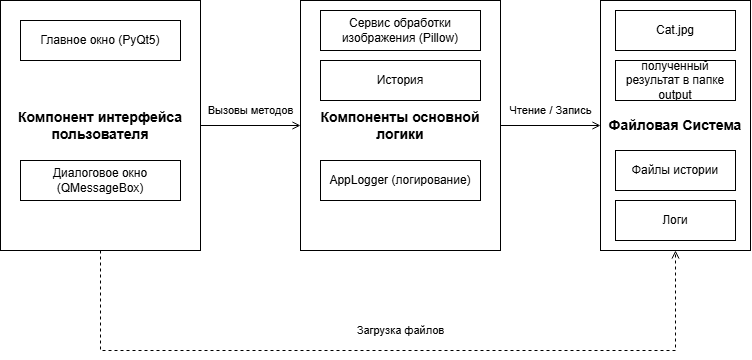

The diagram above was exported from draw.io. Its source (the exported page's mxGraphModel, read from the mxfile embedded in the PNG):
<mxGraphModel dx="1174" dy="772" grid="1" gridSize="10" guides="1" tooltips="1" connect="1" arrows="1" fold="1" page="1" pageScale="1" pageWidth="827" pageHeight="1169" math="0" shadow="0">
  <root>
    <mxCell id="0" />
    <mxCell id="1" parent="0" />
    <mxCell id="4VJF9vFSVrk-fA-DfwQp-1" parent="1" style="shape=umlComponent;whiteSpace=wrap;html=1;fontStyle=1;fontSize=14;" value="Компонент интерфейса пользователя" vertex="1">
      <mxGeometry height="250" width="200" x="290" y="130" as="geometry" />
    </mxCell>
    <mxCell id="4VJF9vFSVrk-fA-DfwQp-2" parent="4VJF9vFSVrk-fA-DfwQp-1" style="rounded=0;whiteSpace=wrap;html=1;fillColor=#ffffff;" value="Главное окно (PyQt5)" vertex="1">
      <mxGeometry height="40" width="160" x="20" y="20" as="geometry" />
    </mxCell>
    <mxCell id="4VJF9vFSVrk-fA-DfwQp-3" parent="4VJF9vFSVrk-fA-DfwQp-1" style="rounded=0;whiteSpace=wrap;html=1;fillColor=#ffffff;" value="Диалоговое окно (QMessageBox)" vertex="1">
      <mxGeometry height="40" width="160" x="20" y="160" as="geometry" />
    </mxCell>
    <mxCell id="4VJF9vFSVrk-fA-DfwQp-5" parent="1" style="shape=umlComponent;whiteSpace=wrap;html=1;fontStyle=1;fontSize=14;" value="Компоненты основной логики" vertex="1">
      <mxGeometry height="250" width="200" x="590" y="130" as="geometry" />
    </mxCell>
    <mxCell id="4VJF9vFSVrk-fA-DfwQp-6" parent="4VJF9vFSVrk-fA-DfwQp-5" style="rounded=0;whiteSpace=wrap;html=1;fillColor=#ffffff;" value="Сервис обработки изображения (Pillow)" vertex="1">
      <mxGeometry height="40" width="160" x="20" y="10" as="geometry" />
    </mxCell>
    <mxCell id="4VJF9vFSVrk-fA-DfwQp-7" parent="4VJF9vFSVrk-fA-DfwQp-5" style="rounded=0;whiteSpace=wrap;html=1;fillColor=#ffffff;" value="История" vertex="1">
      <mxGeometry height="40" width="160" x="20" y="60" as="geometry" />
    </mxCell>
    <mxCell id="4VJF9vFSVrk-fA-DfwQp-8" parent="4VJF9vFSVrk-fA-DfwQp-5" style="rounded=0;whiteSpace=wrap;html=1;fillColor=#ffffff;" value="AppLogger (логирование)" vertex="1">
      <mxGeometry height="40" width="160" x="20" y="160" as="geometry" />
    </mxCell>
    <mxCell id="4VJF9vFSVrk-fA-DfwQp-9" parent="1" style="shape=umlComponent;whiteSpace=wrap;html=1;fontStyle=1;fontSize=14;" value="Файловая Система" vertex="1">
      <mxGeometry height="250" width="150" x="890" y="130" as="geometry" />
    </mxCell>
    <mxCell id="4VJF9vFSVrk-fA-DfwQp-10" parent="4VJF9vFSVrk-fA-DfwQp-9" style="rounded=0;whiteSpace=wrap;html=1;fillColor=#ffffff;" value="Cat.jpg" vertex="1">
      <mxGeometry height="40" width="120" x="15" y="10" as="geometry" />
    </mxCell>
    <mxCell id="4VJF9vFSVrk-fA-DfwQp-11" parent="4VJF9vFSVrk-fA-DfwQp-9" style="rounded=0;whiteSpace=wrap;html=1;fillColor=#ffffff;" value="полученный результат в папке output" vertex="1">
      <mxGeometry height="40" width="120" x="15" y="60" as="geometry" />
    </mxCell>
    <mxCell id="4VJF9vFSVrk-fA-DfwQp-12" parent="4VJF9vFSVrk-fA-DfwQp-9" style="rounded=0;whiteSpace=wrap;html=1;fillColor=#ffffff;" value="Файлы истории" vertex="1">
      <mxGeometry height="40" width="120" x="15" y="150" as="geometry" />
    </mxCell>
    <mxCell id="4VJF9vFSVrk-fA-DfwQp-13" parent="4VJF9vFSVrk-fA-DfwQp-9" style="rounded=0;whiteSpace=wrap;html=1;fillColor=#ffffff;" value="Логи" vertex="1">
      <mxGeometry height="40" width="120" x="15" y="200" as="geometry" />
    </mxCell>
    <mxCell id="4VJF9vFSVrk-fA-DfwQp-14" edge="1" parent="1" source="4VJF9vFSVrk-fA-DfwQp-1" style="endArrow=open;html=1;rounded=0;edgeStyle=orthogonalEdgeStyle;" target="4VJF9vFSVrk-fA-DfwQp-5" value="Вызовы методов">
      <mxGeometry relative="1" y="15" as="geometry">
        <mxPoint as="offset" />
      </mxGeometry>
    </mxCell>
    <mxCell id="4VJF9vFSVrk-fA-DfwQp-15" edge="1" parent="1" source="4VJF9vFSVrk-fA-DfwQp-5" style="endArrow=open;html=1;rounded=0;edgeStyle=orthogonalEdgeStyle;" target="4VJF9vFSVrk-fA-DfwQp-9" value="Чтение / Запись">
      <mxGeometry relative="1" y="15" as="geometry">
        <mxPoint as="offset" />
      </mxGeometry>
    </mxCell>
    <mxCell id="4VJF9vFSVrk-fA-DfwQp-16" edge="1" parent="1" source="4VJF9vFSVrk-fA-DfwQp-1" style="endArrow=open;html=1;rounded=0;edgeStyle=orthogonalEdgeStyle;dashed=1;entryX=0.5;entryY=1;entryDx=0;entryDy=0;" target="4VJF9vFSVrk-fA-DfwQp-9" value="Загрузка файлов">
      <mxGeometry relative="1" x="0.0323" y="20" as="geometry">
        <mxPoint as="offset" />
        <Array as="points">
          <mxPoint x="390" y="480" />
          <mxPoint x="965" y="480" />
        </Array>
      </mxGeometry>
    </mxCell>
  </root>
</mxGraphModel>